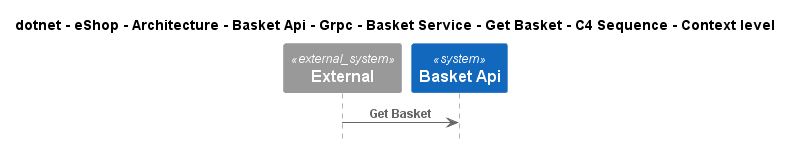

The diagram above was rendered by PlantUML. Its source (embedded in the PNG):
@startuml
!include ..\..\..\..\..\..\..\..\..\..\..\.c4s\C4_Sequence.puml

title dotnet - eShop - Architecture - Basket Api - Grpc - Basket Service - Get Basket - C4 Sequence - Context level

System_Ext(C4InterFlow.SoftwareSystems.ExternalSystem, "External", "")
System(dotnet.eShop.Architecture.SoftwareSystems.BasketApi, "Basket Api", "")

Rel(C4InterFlow.SoftwareSystems.ExternalSystem, dotnet.eShop.Architecture.SoftwareSystems.BasketApi, "Get Basket")


@enduml